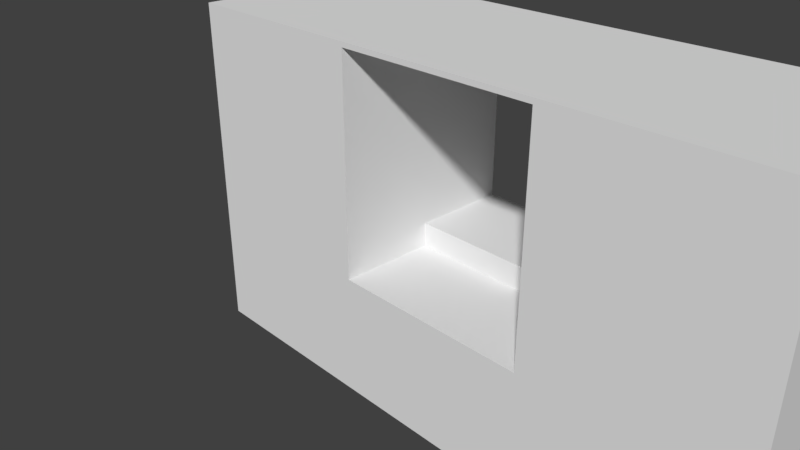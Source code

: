 # Source: SwimmingPoolRoomWallEntrance_1.85x6x3.5.blend  (saved by Blender 2.79.0; exported with 4.5.12 LTS)
import bpy
from mathutils import Matrix  # noqa: F401  (used for matrix-valued properties, if any)

bpy.ops.wm.read_factory_settings(use_empty=True)
scene = bpy.context.scene
scene.name = 'Scene'

# ---- collections
col_collection_1 = bpy.data.collections.new('Collection 1'); scene.collection.children.link(col_collection_1)

# ---- materials (node trees are filled in below, after node groups)
mat_pooltilesbrown1 = bpy.data.materials.new('PoolTilesBrown1')
mat_pooltilesbrown1.alpha_threshold = 0.0
mat_pooltilesbrown1.use_transparent_shadow = False
mat_pooltilesbrown1.roughness = 0.5
mat_pooltilesbrown1.specular_intensity = 0.0
mat_pooltilesbrown1.line_color = (0.0, 0.0, 0.0, 1.0)

# ---- material node trees

# ---- world
world_world = bpy.data.worlds.new('World'); scene.world = world_world
world_world.color = (0.05088, 0.05088, 0.05088)
world_world.use_sun_shadow = False
world_world.sun_shadow_jitter_overblur = 0.0
world_world.cycles.sampling_method = 'MANUAL'

# ---- cameras
cam_camera = bpy.data.cameras.new('Camera')
cam_camera.clip_end = 100.0
cam_camera.lens = 35.0
cam_camera.sensor_width = 32.0
cam_camera.sensor_height = 18.0
cam_camera.ortho_scale = 7.314
cam_camera.dof.focus_distance = 0.0
cam_camera.dof.aperture_fstop = 128.0

# ---- meshes
me_swimmingpoolroomwallentrance_1_85x6x3_5 = bpy.data.meshes.new('SwimmingPoolRoomWallEntrance_1.85x6x3.5')
me_swimmingpoolroomwallentrance_1_85x6x3_5.from_pydata([(6.0, 0.0, 0.0), (6.0, 8.742e-08, 2.0), (-1.192e-07, 8.742e-08, 2.0), (3.576e-07, -1.824e-14, -4.172e-07), (2.0, 3.5, -3.378e-08), (4.0, 3.5, 1.45e-07), (9.189e-08, 3.5, -2.126e-07), (-3.253e-07, 3.5, 2.0), (4.0, -6.079e-15, -1.391e-07), (2.0, -1.216e-14, -2.782e-07), (4.0, 8.742e-08, 2.0), (2.0, 8.742e-08, 2.0), (6.0, 3.5, 2.0), (6.0, 3.5, 3.238e-07), (4.0, 1.25, 2.0), (2.0, 1.25, 2.0), (4.0, 1.25, 1.0), (2.0, 1.25, 1.0), (6.0, 1.5, 4.113e-07), (6.0, 1.5, 2.0), (-3.551e-07, 1.5, 2.0), (6.209e-08, 1.5, -1.252e-07), (4.0, 1.5, 2.325e-07), (2.0, 1.5, 5.364e-08), (4.0, 1.5, 2.0), (2.0, 1.5, 2.0), (4.0, 1.5, 1.0), (2.0, 1.5, 1.0), (4.0, 3.5, 2.0), (2.0, 3.5, 2.0), (4.0, 3.5, 1.0), (2.0, 3.5, 1.0), (2.0, 3.45, -3.16e-08), (2.0, 3.45, 1.0), (4.0, 3.45, 1.472e-07), (4.0, 3.45, 1.0), (2.0, 3.45, 2.0), (4.0, 3.45, 2.0)], [], [(3, 21, 23, 9), (9, 11, 2, 3), (2, 20, 21, 3), (24, 19, 12, 28), (8, 22, 18, 0), (4, 6, 7, 29, 31), (15, 25, 20, 2, 11), (10, 14, 15, 11), (16, 14, 24, 26), (16, 17, 15, 14), (0, 1, 10, 8), (8, 10, 11, 9), (9, 23, 22, 8), (1, 19, 24, 14, 10), (26, 24, 28, 30), (19, 18, 13, 12), (27, 23, 4, 31), (22, 23, 27, 26), (25, 27, 31, 29), (15, 17, 27, 25), (21, 20, 7, 6), (13, 5, 30, 28, 12), (23, 21, 6, 4), (18, 22, 5, 13), (17, 16, 26, 27), (0, 18, 19, 1), (22, 26, 30, 5), (20, 25, 29, 7), (5, 30, 35, 34), (32, 34, 35, 37, 36, 33), (4, 5, 34, 32), (30, 28, 37, 35), (29, 31, 33, 36), (28, 29, 36, 37), (31, 4, 32, 33), (5, 4, 29, 28)])
_uv = me_swimmingpoolroomwallentrance_1_85x6x3_5.uv_layers.new(name='UVMap')
_uv.uv.foreach_set('vector', [1.557, -0.003349, 2.614, -0.00335, 2.614, 1.339, 1.557, 1.339, -2.319, 2.681, -0.9094, 2.681, -0.9094, 4.023, -2.319, 4.023, 4.023, -2.352, 4.023, -1.346, 2.614, -1.346, 2.614, -2.352, 0.1477, 1.339, 0.1477, -0.003349, 1.557, -0.003349, 1.557, 1.339, 1.557, 2.681, 2.614, 2.681, 2.614, 4.023, 1.557, 4.023, -1.614, -1.513, -3.023, -1.513, -3.023, -2.856, -1.614, -2.856, -1.614, -2.185, -0.02852, 2.681, 0.1477, 2.681, 0.1477, 4.023, -0.9094, 4.023, -0.9094, 2.681, -0.9094, 1.339, -0.02852, 1.339, -0.02852, 2.681, -0.9094, 2.681, 0.5, -0.003349, -0.2047, -0.00335, -0.2047, -0.1711, 0.5, -0.1711, -2.319, 1.339, -2.319, 2.681, -3.023, 2.681, -3.023, 1.339, -2.319, -0.00335, -0.9094, -0.00335, -0.9094, 1.339, -2.319, 1.339, -2.319, 1.339, -0.9094, 1.339, -0.9094, 2.681, -2.319, 2.681, 1.557, 1.339, 2.614, 1.339, 2.614, 2.681, 1.557, 2.681, -0.9094, -0.003349, 0.1477, -0.003349, 0.1477, 1.339, -0.02852, 1.339, -0.9094, 1.339, 0.5, -0.1711, -0.2047, -0.1711, -0.2047, -1.513, 0.5, -1.513, 2.614, -1.01, 1.205, -1.01, 1.205, -2.352, 2.614, -2.352, 0.5, -2.856, 1.205, -2.856, 1.205, -1.513, 0.5, -1.513, -2.319, 2.681, -2.319, 4.023, -3.023, 4.023, -3.023, 2.681, -0.2047, -2.856, 0.5, -2.856, 0.5, -1.513, -0.2047, -1.513, -0.2047, -3.023, 0.5, -3.023, 0.5, -2.856, -0.2047, -2.856, 2.614, -1.346, 4.023, -1.346, 4.023, -0.003349, 2.614, -0.00335, -0.2047, -1.513, -1.614, -1.513, -1.614, -2.185, -1.614, -2.856, -0.2047, -2.856, 2.614, 1.339, 2.614, -0.00335, 4.023, -0.00335, 4.023, 1.339, 2.614, 4.023, 2.614, 2.681, 4.023, 2.681, 4.023, 4.023, -2.319, -0.003351, -2.319, 1.339, -2.495, 1.339, -2.495, -0.003351, 1.205, -0.00335, 1.205, -1.01, 2.614, -1.01, 2.614, -0.003349, 1.205, -0.1711, 0.5, -0.1711, 0.5, -1.513, 1.205, -1.513, 0.1477, 4.023, 0.1477, 2.681, 1.557, 2.681, 1.557, 4.023, -2.495, -0.003351, -2.495, 0.6678, -2.53, 0.6678, -2.53, -0.003351, -0.2047, -1.513, -0.2047, -0.1711, -0.9094, -0.1711, -1.614, -0.1711, -1.614, -1.513, -0.9094, -1.513, -2.601, 1.339, -2.601, -0.003351, -2.565, -0.003351, -2.565, 1.339, -2.495, 0.6678, -2.495, 1.339, -2.53, 1.339, -2.53, 0.6678, -2.565, 1.339, -2.565, 0.6678, -2.53, 0.6678, -2.53, 1.339, -2.636, 1.339, -2.636, -0.00335, -2.601, -0.00335, -2.601, 1.339, -2.565, 0.6678, -2.565, -0.003351, -2.53, -0.003351, -2.53, 0.6678, -3.023, -0.1711, -3.023, -1.513, -1.614, -1.513, -1.614, -0.1711])
me_swimmingpoolroomwallentrance_1_85x6x3_5.materials.append(mat_pooltilesbrown1)
me_swimmingpoolroomwallentrance_1_85x6x3_5.use_remesh_preserve_volume = False
me_swimmingpoolroomwallentrance_1_85x6x3_5.use_remesh_preserve_attributes = False
me_swimmingpoolroomwallentrance_1_85x6x3_5.use_mirror_vertex_groups = False
me_swimmingpoolroomwallentrance_1_85x6x3_5.update()

# ---- objects
ob_swimmingpoolroomwallentrance_1_85x6x3_5 = bpy.data.objects.new('SwimmingPoolRoomWallEntrance_1.85x6x3.5', me_swimmingpoolroomwallentrance_1_85x6x3_5)
ob_camera = bpy.data.objects.new('Camera', cam_camera)

# ---- transforms, parenting, visibility, modifiers, constraints
ob_swimmingpoolroomwallentrance_1_85x6x3_5.location = (0.0, 0.0, 0.0)
ob_swimmingpoolroomwallentrance_1_85x6x3_5.rotation_euler = (1.571, -0.0, 0.0)
ob_swimmingpoolroomwallentrance_1_85x6x3_5.lock_rotations_4d = False
ob_swimmingpoolroomwallentrance_1_85x6x3_5.empty_display_type = 'ARROWS'
ob_swimmingpoolroomwallentrance_1_85x6x3_5.lineart.crease_threshold = 0.0
ob_camera.location = (7.481, -6.508, 5.344)
ob_camera.rotation_euler = (1.109, 0.0, 0.8149)
ob_camera.lock_rotations_4d = False
ob_camera.empty_display_type = 'ARROWS'
ob_camera.color = (0.0, 0.0, 0.0, 0.0)
ob_camera.display_type = 'WIRE'
ob_camera.lineart.crease_threshold = 0.0

# ---- collection membership
col_collection_1.objects.link(ob_swimmingpoolroomwallentrance_1_85x6x3_5)
col_collection_1.objects.link(ob_camera)

# ---- scene / render settings (as saved in the file)
scene.camera = ob_camera
scene.frame_start = 1; scene.frame_end = 250; scene.frame_set(79)
scene.render.engine = 'BLENDER_EEVEE_NEXT'
scene.render.resolution_percentage = 50
scene.render.dither_intensity = 0.0
scene.cycles.use_denoising = False
scene.cycles.samples = 128
scene.cycles.sampling_pattern = 'TABULATED_SOBOL'
scene.cycles.use_adaptive_sampling = False
scene.cycles.use_light_tree = False
scene.cycles.blur_glossy = 0.0
scene.cycles.sample_clamp_indirect = 0.0
scene.view_settings.view_transform = 'Standard'
bpy.context.view_layer.update()

# ---- added for rendering (the .blend has no usable light): sun
light_auto_sun = bpy.data.lights.new('AutoSun', 'SUN')
light_auto_sun.energy = 3.0
light_auto_sun.angle = 0.0523599
ob_auto_sun = bpy.data.objects.new('AutoSun', light_auto_sun)
scene.collection.objects.link(ob_auto_sun)
ob_auto_sun.rotation_euler = (0.872665, 0.174533, 0.523599)
bpy.context.view_layer.update()

